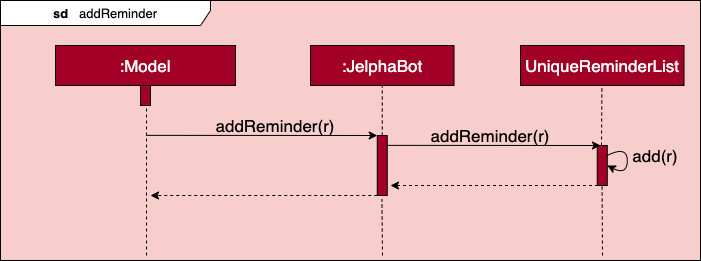

The diagram above was exported from draw.io. Its source (the exported page's mxGraphModel, read from the mxfile embedded in the PNG):
<mxGraphModel dx="786" dy="536" grid="1" gridSize="10" guides="1" tooltips="1" connect="1" arrows="1" fold="1" page="1" pageScale="1" pageWidth="827" pageHeight="1169" math="0" shadow="0">
  <root>
    <mxCell id="0" />
    <mxCell id="1" parent="0" />
    <mxCell id="iqswkxmGJfXqK92fiffK-14" value="" style="rounded=0;whiteSpace=wrap;html=1;fillColor=#F8CECC;" parent="1" vertex="1">
      <mxGeometry x="100" y="585" width="700" height="260" as="geometry" />
    </mxCell>
    <mxCell id="iqswkxmGJfXqK92fiffK-2" value="&lt;b&gt;sd&lt;/b&gt;&amp;nbsp; &amp;nbsp;addReminder" style="shape=umlFrame;whiteSpace=wrap;html=1;fontSize=13;width=210;height=25;align=center;" parent="1" vertex="1">
      <mxGeometry x="100" y="585" width="700" height="260" as="geometry" />
    </mxCell>
    <mxCell id="iqswkxmGJfXqK92fiffK-4" value=":Model" style="rounded=0;whiteSpace=wrap;html=1;fontFamily=Helvetica;fillColor=#A20025;strokeColor=#000000;fontColor=#ffffff;fontSize=17;" parent="1" vertex="1">
      <mxGeometry x="155" y="630" width="180" height="40" as="geometry" />
    </mxCell>
    <mxCell id="iqswkxmGJfXqK92fiffK-5" value="" style="rounded=0;whiteSpace=wrap;html=1;fontFamily=Helvetica;fillColor=#A20025;strokeColor=#000000;fontColor=#ffffff;fontSize=17;" parent="1" vertex="1">
      <mxGeometry x="240" y="670" width="10" height="20" as="geometry" />
    </mxCell>
    <mxCell id="iqswkxmGJfXqK92fiffK-7" value="" style="endArrow=none;dashed=1;html=1;" parent="1" edge="1">
      <mxGeometry width="50" height="50" relative="1" as="geometry">
        <mxPoint x="246" y="840" as="sourcePoint" />
        <mxPoint x="246" y="690" as="targetPoint" />
      </mxGeometry>
    </mxCell>
    <mxCell id="iqswkxmGJfXqK92fiffK-8" value="" style="endArrow=classic;html=1;entryX=0;entryY=0;entryDx=0;entryDy=0;" parent="1" target="iqswkxmGJfXqK92fiffK-10" edge="1">
      <mxGeometry width="50" height="50" relative="1" as="geometry">
        <mxPoint x="246" y="719.86" as="sourcePoint" />
        <mxPoint x="450" y="720" as="targetPoint" />
      </mxGeometry>
    </mxCell>
    <mxCell id="iqswkxmGJfXqK92fiffK-9" value=":JelphaBot" style="rounded=0;whiteSpace=wrap;html=1;fontFamily=Helvetica;fillColor=#A20025;strokeColor=#000000;fontColor=#ffffff;fontSize=17;" parent="1" vertex="1">
      <mxGeometry x="410" y="630" width="143.51" height="40" as="geometry" />
    </mxCell>
    <mxCell id="iqswkxmGJfXqK92fiffK-10" value="" style="rounded=0;whiteSpace=wrap;html=1;fontFamily=Helvetica;fillColor=#A20025;strokeColor=#000000;fontColor=#ffffff;fontSize=17;" parent="1" vertex="1">
      <mxGeometry x="476.75" y="720" width="10" height="60" as="geometry" />
    </mxCell>
    <mxCell id="iqswkxmGJfXqK92fiffK-11" value="" style="endArrow=none;dashed=1;html=1;entryX=0.467;entryY=1.061;entryDx=0;entryDy=0;entryPerimeter=0;" parent="1" target="iqswkxmGJfXqK92fiffK-10" edge="1">
      <mxGeometry width="50" height="50" relative="1" as="geometry">
        <mxPoint x="482" y="840" as="sourcePoint" />
        <mxPoint x="481.93" y="780" as="targetPoint" />
      </mxGeometry>
    </mxCell>
    <mxCell id="iqswkxmGJfXqK92fiffK-12" value="" style="endArrow=classic;html=1;exitX=0;exitY=1;exitDx=0;exitDy=0;dashed=1;" parent="1" source="iqswkxmGJfXqK92fiffK-10" edge="1">
      <mxGeometry width="50" height="50" relative="1" as="geometry">
        <mxPoint x="340" y="810" as="sourcePoint" />
        <mxPoint x="250" y="780" as="targetPoint" />
      </mxGeometry>
    </mxCell>
    <mxCell id="hrvKAfE1BS1uIsPMY0b4-2" value="UniqueReminderList" style="rounded=0;whiteSpace=wrap;html=1;fontFamily=Helvetica;fillColor=#A20025;strokeColor=#000000;fontColor=#ffffff;fontSize=17;" parent="1" vertex="1">
      <mxGeometry x="620" y="630" width="163.51" height="40" as="geometry" />
    </mxCell>
    <mxCell id="hrvKAfE1BS1uIsPMY0b4-6" value="" style="endArrow=none;dashed=1;html=1;fontFamily=Helvetica;fontSize=18;exitX=0.5;exitY=0;exitDx=0;exitDy=0;entryX=0.5;entryY=1;entryDx=0;entryDy=0;" parent="1" source="iqswkxmGJfXqK92fiffK-10" target="iqswkxmGJfXqK92fiffK-9" edge="1">
      <mxGeometry width="50" height="50" relative="1" as="geometry">
        <mxPoint x="370" y="700" as="sourcePoint" />
        <mxPoint x="420" y="650" as="targetPoint" />
      </mxGeometry>
    </mxCell>
    <mxCell id="hrvKAfE1BS1uIsPMY0b4-7" value="addReminder(r)" style="text;html=1;strokeColor=none;fillColor=none;align=center;verticalAlign=middle;whiteSpace=wrap;rounded=0;fontFamily=Helvetica;fontSize=17;" parent="1" vertex="1">
      <mxGeometry x="295" y="700" width="160" height="20" as="geometry" />
    </mxCell>
    <mxCell id="hrvKAfE1BS1uIsPMY0b4-8" value="addReminder(r)" style="text;html=1;strokeColor=none;fillColor=none;align=center;verticalAlign=middle;whiteSpace=wrap;rounded=0;fontFamily=Helvetica;fontSize=17;" parent="1" vertex="1">
      <mxGeometry x="510" y="710" width="160" height="20" as="geometry" />
    </mxCell>
    <mxCell id="hrvKAfE1BS1uIsPMY0b4-10" value="" style="endArrow=none;dashed=1;html=1;fontFamily=Helvetica;fontSize=18;entryX=0.5;entryY=1;entryDx=0;entryDy=0;" parent="1" edge="1">
      <mxGeometry width="50" height="50" relative="1" as="geometry">
        <mxPoint x="701" y="730" as="sourcePoint" />
        <mxPoint x="701.425" y="670" as="targetPoint" />
      </mxGeometry>
    </mxCell>
    <mxCell id="hrvKAfE1BS1uIsPMY0b4-11" value="" style="rounded=0;whiteSpace=wrap;html=1;fontFamily=Helvetica;fillColor=#A20025;strokeColor=#000000;fontColor=#ffffff;fontSize=17;" parent="1" vertex="1">
      <mxGeometry x="696.75" y="730" width="10" height="40" as="geometry" />
    </mxCell>
    <mxCell id="hrvKAfE1BS1uIsPMY0b4-9" value="" style="endArrow=classic;html=1;" parent="1" edge="1">
      <mxGeometry width="50" height="50" relative="1" as="geometry">
        <mxPoint x="486.75" y="729.8600000000001" as="sourcePoint" />
        <mxPoint x="700" y="730" as="targetPoint" />
      </mxGeometry>
    </mxCell>
    <mxCell id="hrvKAfE1BS1uIsPMY0b4-12" value="" style="endArrow=classic;html=1;exitX=0;exitY=1;exitDx=0;exitDy=0;dashed=1;" parent="1" edge="1">
      <mxGeometry width="50" height="50" relative="1" as="geometry">
        <mxPoint x="703.5" y="770" as="sourcePoint" />
        <mxPoint x="490" y="770" as="targetPoint" />
      </mxGeometry>
    </mxCell>
    <mxCell id="hrvKAfE1BS1uIsPMY0b4-16" value="" style="endArrow=classic;html=1;fontFamily=Helvetica;curved=1;fontSize=17;" parent="1" edge="1">
      <mxGeometry width="50" height="50" relative="1" as="geometry">
        <mxPoint x="706.75" y="740" as="sourcePoint" />
        <mxPoint x="706.75" y="750" as="targetPoint" />
        <Array as="points">
          <mxPoint x="726.75" y="730" />
          <mxPoint x="726.75" y="760" />
        </Array>
      </mxGeometry>
    </mxCell>
    <mxCell id="hrvKAfE1BS1uIsPMY0b4-22" value="add(r)" style="text;html=1;strokeColor=none;fillColor=none;align=center;verticalAlign=middle;whiteSpace=wrap;rounded=0;fontFamily=Helvetica;fontSize=17;" parent="1" vertex="1">
      <mxGeometry x="730" y="730" width="50" height="20" as="geometry" />
    </mxCell>
    <mxCell id="hrvKAfE1BS1uIsPMY0b4-23" value="" style="endArrow=none;dashed=1;html=1;fontFamily=Helvetica;fontSize=18;entryX=0.5;entryY=1;entryDx=0;entryDy=0;" parent="1" edge="1">
      <mxGeometry width="50" height="50" relative="1" as="geometry">
        <mxPoint x="702" y="840" as="sourcePoint" />
        <mxPoint x="701.5849999999999" y="770" as="targetPoint" />
      </mxGeometry>
    </mxCell>
  </root>
</mxGraphModel>